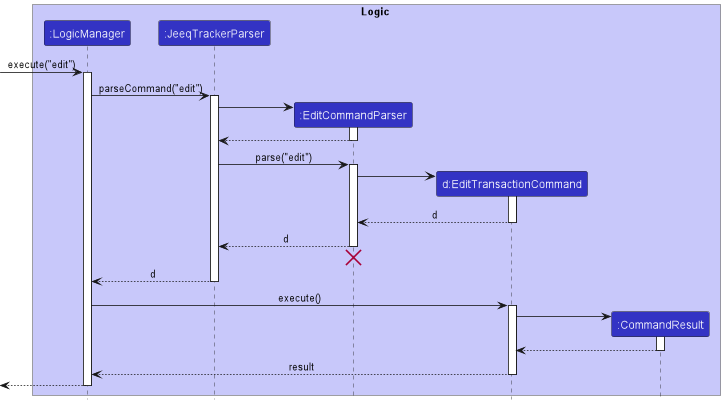

The diagram above was rendered by PlantUML. Its source (embedded in the PNG):
@startuml
!include ../style.puml

box Logic LOGIC_COLOR_T1
participant ":LogicManager" as LogicManager LOGIC_COLOR
participant ":JeeqTrackerParser" as JeeqTrackerParser LOGIC_COLOR
participant ":EditCommandParser" as EditCommandParser LOGIC_COLOR
participant "d:EditTransactionCommand" as EditTransactionCommand LOGIC_COLOR
participant ":CommandResult" as CommandResult LOGIC_COLOR
end box

[-> LogicManager : execute("edit")
activate LogicManager

LogicManager -> JeeqTrackerParser : parseCommand("edit")
activate JeeqTrackerParser

create EditCommandParser
JeeqTrackerParser -> EditCommandParser
activate EditCommandParser

EditCommandParser --> JeeqTrackerParser
deactivate EditCommandParser

JeeqTrackerParser -> EditCommandParser : parse("edit")
activate EditCommandParser

create EditTransactionCommand
EditCommandParser -> EditTransactionCommand
activate EditTransactionCommand

EditTransactionCommand --> EditCommandParser : d
deactivate EditTransactionCommand

EditCommandParser --> JeeqTrackerParser : d
deactivate EditCommandParser
'Hidden arrow to position the destroy marker below the end of the activation bar.
EditCommandParser -[hidden]-> JeeqTrackerParser
destroy EditCommandParser

JeeqTrackerParser --> LogicManager : d
deactivate JeeqTrackerParser

LogicManager -> EditTransactionCommand : execute()
activate EditTransactionCommand

create CommandResult
EditTransactionCommand -> CommandResult
activate CommandResult

CommandResult --> EditTransactionCommand
deactivate CommandResult

EditTransactionCommand --> LogicManager : result
deactivate EditTransactionCommand

[<--LogicManager
deactivate LogicManager
@enduml